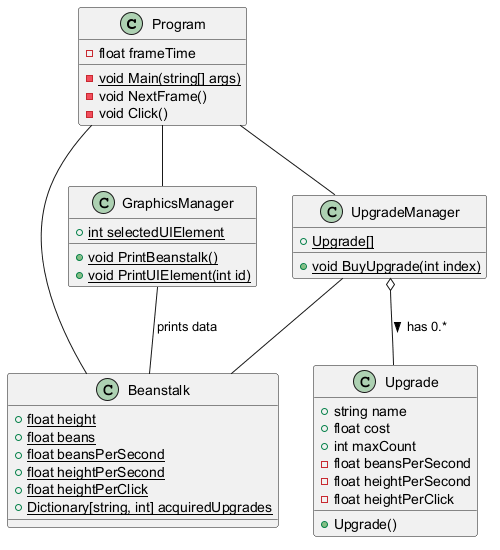

The diagram above was rendered by PlantUML. Its source (embedded in the PNG):
@startuml
class Program
Program : - {static} void Main(string[] args)
Program : - float frameTime
Program : - void NextFrame()
Program : - void Click()
Program -- Beanstalk
Program -- GraphicsManager
Program -- UpgradeManager

class Beanstalk
Beanstalk : + {static} float height
Beanstalk : + {static} float beans
Beanstalk : + {static} float beansPerSecond
Beanstalk : + {static} float heightPerSecond
Beanstalk : + {static} float heightPerClick
Beanstalk : + {static} Dictionary[string, int] acquiredUpgrades

class GraphicsManager
GraphicsManager : + {static} void PrintBeanstalk()
GraphicsManager : + {static} int selectedUIElement
GraphicsManager : + {static} void PrintUIElement(int id)
GraphicsManager -- Beanstalk : prints data

class UpgradeManager
UpgradeManager : + {static} void BuyUpgrade(int index)
UpgradeManager : + {static} Upgrade[]
UpgradeManager -- Beanstalk
UpgradeManager o-- Upgrade : has 0.* >

class Upgrade
Upgrade : + string name
Upgrade : + float cost
Upgrade : + int maxCount
Upgrade : - float beansPerSecond
Upgrade : - float heightPerSecond
Upgrade : - float heightPerClick
Upgrade : + Upgrade()
@enduml